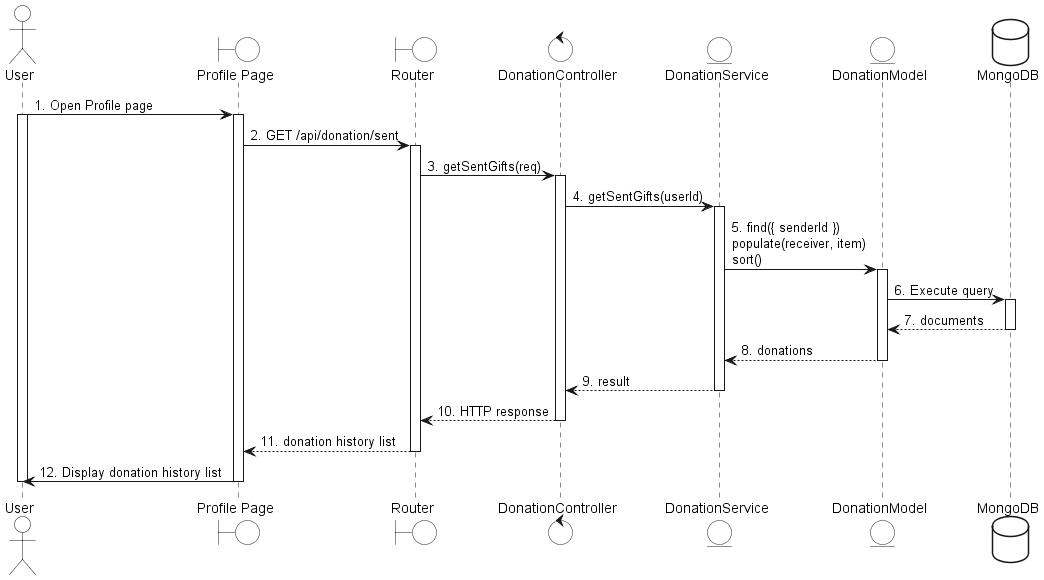

The diagram above was rendered by PlantUML. Its source (embedded in the PNG):
@startuml
skinparam shadowing false
skinparam participantBackgroundColor white
skinparam actorBackgroundColor white
skinparam boundaryBackgroundColor white
skinparam controlBackgroundColor white
skinparam entityBackgroundColor white
skinparam databaseBackgroundColor white

actor User
boundary "Profile Page" as UI
boundary Router
control "DonationController" as Controller
entity "DonationService" as Service
entity "DonationModel" as DonationModel
database MongoDB

User -> UI : 1. Open Profile page
activate User
activate UI

UI -> Router : 2. GET /api/donation/sent
activate Router
Router -> Controller : 3. getSentGifts(req)
activate Controller
Controller -> Service : 4. getSentGifts(userId)
activate Service
Service -> DonationModel : 5. find({ senderId })\npopulate(receiver, item)\nsort()
activate DonationModel

DonationModel -> MongoDB : 6. Execute query
activate MongoDB

MongoDB --> DonationModel : 7. documents
deactivate MongoDB

DonationModel --> Service : 8. donations
deactivate DonationModel

Service --> Controller : 9. result
deactivate Service
Controller --> Router : 10. HTTP response 
deactivate Controller
Router --> UI : 11. donation history list
deactivate Router
UI -> User : 12. Display donation history list
deactivate UI
deactivate User

@enduml